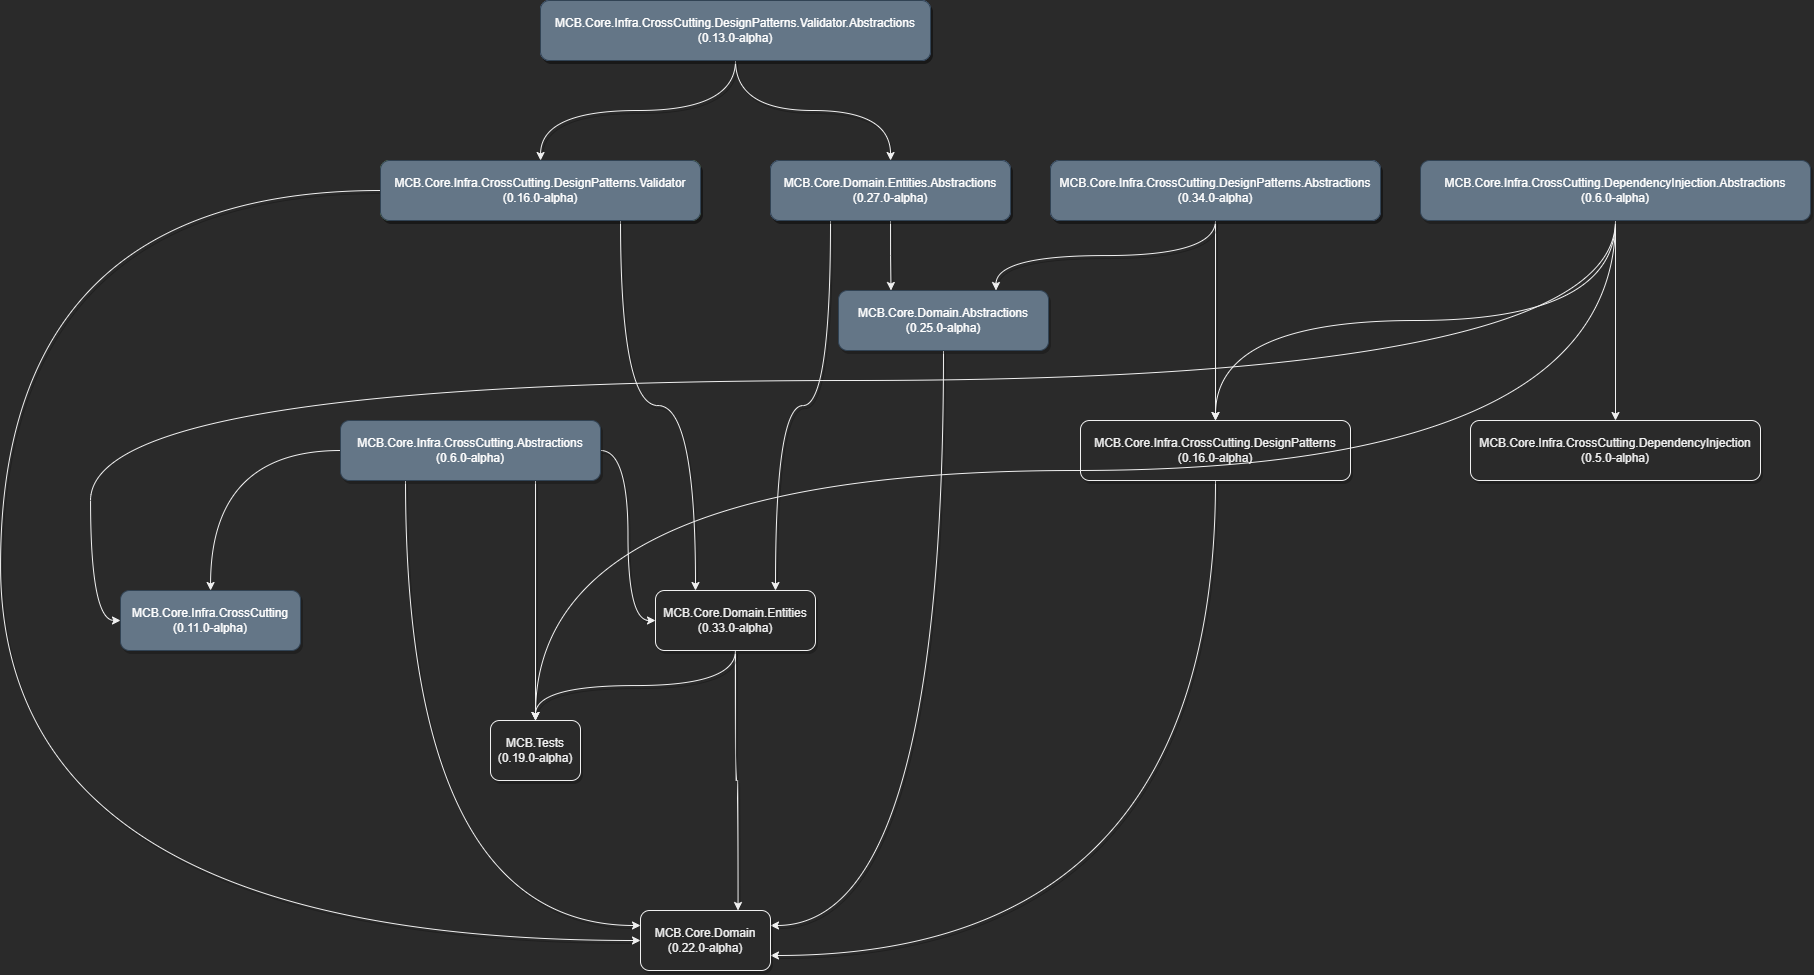

The diagram above was exported from draw.io. Its source (the exported page's mxGraphModel, read from the mxfile embedded in the PNG):
<mxGraphModel dx="3595" dy="1008" grid="1" gridSize="10" guides="1" tooltips="1" connect="1" arrows="1" fold="1" page="1" pageScale="1" pageWidth="1169" pageHeight="827" math="0" shadow="0">
  <root>
    <mxCell id="0" />
    <mxCell id="1" parent="0" />
    <mxCell id="PcA1VfBWENAPqxb3NAZG-33" style="edgeStyle=orthogonalEdgeStyle;rounded=1;orthogonalLoop=1;jettySize=auto;html=1;exitX=0.75;exitY=1;exitDx=0;exitDy=0;shadow=1;curved=1;" parent="1" source="wrAOR2XyxHAR7YnAa5zK-1" target="PcA1VfBWENAPqxb3NAZG-27" edge="1">
      <mxGeometry relative="1" as="geometry" />
    </mxCell>
    <mxCell id="PcA1VfBWENAPqxb3NAZG-41" style="edgeStyle=orthogonalEdgeStyle;rounded=1;orthogonalLoop=1;jettySize=auto;html=1;exitX=0.25;exitY=1;exitDx=0;exitDy=0;entryX=0;entryY=0.25;entryDx=0;entryDy=0;shadow=1;curved=1;" parent="1" source="wrAOR2XyxHAR7YnAa5zK-1" target="PcA1VfBWENAPqxb3NAZG-14" edge="1">
      <mxGeometry relative="1" as="geometry" />
    </mxCell>
    <mxCell id="tfhzQsaDoBt_08WCgqQs-1" style="edgeStyle=orthogonalEdgeStyle;rounded=1;orthogonalLoop=1;jettySize=auto;html=1;exitX=1;exitY=0.5;exitDx=0;exitDy=0;entryX=0;entryY=0.5;entryDx=0;entryDy=0;shadow=1;curved=1;" parent="1" source="wrAOR2XyxHAR7YnAa5zK-1" target="PcA1VfBWENAPqxb3NAZG-15" edge="1">
      <mxGeometry relative="1" as="geometry" />
    </mxCell>
    <mxCell id="3cqAHnnpNQM2DsdpvmZb-2" style="edgeStyle=orthogonalEdgeStyle;rounded=0;orthogonalLoop=1;jettySize=auto;html=1;curved=1;" parent="1" source="wrAOR2XyxHAR7YnAa5zK-1" target="3cqAHnnpNQM2DsdpvmZb-1" edge="1">
      <mxGeometry relative="1" as="geometry" />
    </mxCell>
    <mxCell id="wrAOR2XyxHAR7YnAa5zK-1" value="MCB.Core.Infra.CrossCutting.Abstractions&lt;br&gt;(0.6.0-alpha)" style="rounded=1;whiteSpace=wrap;html=1;shadow=1;fillColor=#647687;strokeColor=#314354;fontColor=#ffffff;" parent="1" vertex="1">
      <mxGeometry x="100" y="460" width="260" height="60" as="geometry" />
    </mxCell>
    <mxCell id="PcA1VfBWENAPqxb3NAZG-3" value="" style="edgeStyle=orthogonalEdgeStyle;rounded=1;orthogonalLoop=1;jettySize=auto;html=1;shadow=1;curved=1;" parent="1" source="PcA1VfBWENAPqxb3NAZG-1" target="PcA1VfBWENAPqxb3NAZG-2" edge="1">
      <mxGeometry relative="1" as="geometry" />
    </mxCell>
    <mxCell id="PcA1VfBWENAPqxb3NAZG-36" style="edgeStyle=orthogonalEdgeStyle;rounded=1;orthogonalLoop=1;jettySize=auto;html=1;exitX=0.5;exitY=1;exitDx=0;exitDy=0;entryX=0.75;entryY=0;entryDx=0;entryDy=0;shadow=1;curved=1;" parent="1" source="PcA1VfBWENAPqxb3NAZG-1" target="PcA1VfBWENAPqxb3NAZG-9" edge="1">
      <mxGeometry relative="1" as="geometry" />
    </mxCell>
    <mxCell id="PcA1VfBWENAPqxb3NAZG-1" value="MCB.Core.Infra.CrossCutting.DesignPatterns.Abstractions&lt;br&gt;(0.33.0-alpha)" style="rounded=1;whiteSpace=wrap;html=1;shadow=1;fillColor=#dae8fc;strokeColor=#6c8ebf;" parent="1" vertex="1">
      <mxGeometry x="810" y="200" width="330" height="60" as="geometry" />
    </mxCell>
    <mxCell id="PcA1VfBWENAPqxb3NAZG-37" style="edgeStyle=orthogonalEdgeStyle;rounded=1;orthogonalLoop=1;jettySize=auto;html=1;exitX=0.5;exitY=1;exitDx=0;exitDy=0;entryX=1;entryY=0.75;entryDx=0;entryDy=0;shadow=1;curved=1;" parent="1" source="PcA1VfBWENAPqxb3NAZG-2" target="PcA1VfBWENAPqxb3NAZG-14" edge="1">
      <mxGeometry relative="1" as="geometry" />
    </mxCell>
    <mxCell id="PcA1VfBWENAPqxb3NAZG-2" value="MCB.Core.Infra.CrossCutting.DesignPatterns&lt;br&gt;(0.16.0-alpha)" style="rounded=1;whiteSpace=wrap;html=1;shadow=1;" parent="1" vertex="1">
      <mxGeometry x="840" y="460" width="270" height="60" as="geometry" />
    </mxCell>
    <mxCell id="PcA1VfBWENAPqxb3NAZG-25" style="edgeStyle=orthogonalEdgeStyle;rounded=1;orthogonalLoop=1;jettySize=auto;html=1;exitX=0.5;exitY=1;exitDx=0;exitDy=0;shadow=1;curved=1;" parent="1" source="PcA1VfBWENAPqxb3NAZG-4" target="PcA1VfBWENAPqxb3NAZG-5" edge="1">
      <mxGeometry relative="1" as="geometry" />
    </mxCell>
    <mxCell id="PcA1VfBWENAPqxb3NAZG-26" style="edgeStyle=orthogonalEdgeStyle;rounded=1;orthogonalLoop=1;jettySize=auto;html=1;exitX=0.5;exitY=1;exitDx=0;exitDy=0;shadow=1;curved=1;" parent="1" source="PcA1VfBWENAPqxb3NAZG-4" target="PcA1VfBWENAPqxb3NAZG-7" edge="1">
      <mxGeometry relative="1" as="geometry" />
    </mxCell>
    <mxCell id="PcA1VfBWENAPqxb3NAZG-4" value="MCB.Core.Infra.CrossCutting.DesignPatterns.Validator.Abstractions&lt;br&gt;(0.13.0-alpha)" style="rounded=1;whiteSpace=wrap;html=1;shadow=1;fillColor=#dae8fc;strokeColor=#6c8ebf;" parent="1" vertex="1">
      <mxGeometry x="300" y="40" width="390" height="60" as="geometry" />
    </mxCell>
    <mxCell id="PcA1VfBWENAPqxb3NAZG-38" style="edgeStyle=orthogonalEdgeStyle;rounded=1;orthogonalLoop=1;jettySize=auto;html=1;exitX=0.75;exitY=1;exitDx=0;exitDy=0;entryX=0.25;entryY=0;entryDx=0;entryDy=0;shadow=1;curved=1;" parent="1" source="PcA1VfBWENAPqxb3NAZG-5" target="PcA1VfBWENAPqxb3NAZG-15" edge="1">
      <mxGeometry relative="1" as="geometry" />
    </mxCell>
    <mxCell id="PcA1VfBWENAPqxb3NAZG-39" style="edgeStyle=orthogonalEdgeStyle;rounded=1;orthogonalLoop=1;jettySize=auto;html=1;exitX=0;exitY=0.5;exitDx=0;exitDy=0;entryX=0;entryY=0.5;entryDx=0;entryDy=0;shadow=1;curved=1;" parent="1" source="PcA1VfBWENAPqxb3NAZG-5" target="PcA1VfBWENAPqxb3NAZG-14" edge="1">
      <mxGeometry relative="1" as="geometry">
        <Array as="points">
          <mxPoint x="-240" y="230" />
          <mxPoint x="-240" y="980" />
        </Array>
      </mxGeometry>
    </mxCell>
    <mxCell id="PcA1VfBWENAPqxb3NAZG-5" value="MCB.Core.Infra.CrossCutting.DesignPatterns.Validator&lt;br&gt;(0.16.0-alpha)" style="rounded=1;whiteSpace=wrap;html=1;shadow=1;fillColor=#d5e8d4;strokeColor=#82b366;" parent="1" vertex="1">
      <mxGeometry x="140" y="200" width="320" height="60" as="geometry" />
    </mxCell>
    <mxCell id="PcA1VfBWENAPqxb3NAZG-31" style="edgeStyle=orthogonalEdgeStyle;rounded=1;orthogonalLoop=1;jettySize=auto;html=1;exitX=0.5;exitY=1;exitDx=0;exitDy=0;entryX=0.25;entryY=0;entryDx=0;entryDy=0;shadow=1;curved=1;" parent="1" source="PcA1VfBWENAPqxb3NAZG-7" target="PcA1VfBWENAPqxb3NAZG-9" edge="1">
      <mxGeometry relative="1" as="geometry" />
    </mxCell>
    <mxCell id="tfhzQsaDoBt_08WCgqQs-2" style="edgeStyle=orthogonalEdgeStyle;rounded=1;orthogonalLoop=1;jettySize=auto;html=1;exitX=0.25;exitY=1;exitDx=0;exitDy=0;entryX=0.75;entryY=0;entryDx=0;entryDy=0;shadow=1;curved=1;" parent="1" source="PcA1VfBWENAPqxb3NAZG-7" target="PcA1VfBWENAPqxb3NAZG-15" edge="1">
      <mxGeometry relative="1" as="geometry" />
    </mxCell>
    <mxCell id="PcA1VfBWENAPqxb3NAZG-7" value="MCB.Core.Domain.Entities.Abstractions&lt;br&gt;(0.27.0-alpha)" style="rounded=1;whiteSpace=wrap;html=1;shadow=1;fillColor=#dae8fc;strokeColor=#6c8ebf;" parent="1" vertex="1">
      <mxGeometry x="530" y="200" width="240" height="60" as="geometry" />
    </mxCell>
    <mxCell id="PcA1VfBWENAPqxb3NAZG-42" style="edgeStyle=orthogonalEdgeStyle;rounded=1;orthogonalLoop=1;jettySize=auto;html=1;exitX=0.5;exitY=1;exitDx=0;exitDy=0;entryX=1;entryY=0.25;entryDx=0;entryDy=0;shadow=1;curved=1;" parent="1" source="PcA1VfBWENAPqxb3NAZG-9" target="PcA1VfBWENAPqxb3NAZG-14" edge="1">
      <mxGeometry relative="1" as="geometry" />
    </mxCell>
    <mxCell id="PcA1VfBWENAPqxb3NAZG-9" value="MCB.Core.Domain.Abstractions&lt;br&gt;(0.25.0-alpha)" style="rounded=1;whiteSpace=wrap;html=1;shadow=1;fillColor=#647687;strokeColor=#314354;fontColor=#ffffff;" parent="1" vertex="1">
      <mxGeometry x="598" y="330" width="210" height="60" as="geometry" />
    </mxCell>
    <mxCell id="PcA1VfBWENAPqxb3NAZG-14" value="MCB.Core.Domain&lt;br&gt;(0.22.0-alpha)" style="rounded=1;whiteSpace=wrap;html=1;shadow=1;" parent="1" vertex="1">
      <mxGeometry x="400" y="950" width="130" height="60" as="geometry" />
    </mxCell>
    <mxCell id="PcA1VfBWENAPqxb3NAZG-44" style="edgeStyle=orthogonalEdgeStyle;rounded=1;orthogonalLoop=1;jettySize=auto;html=1;exitX=0.5;exitY=1;exitDx=0;exitDy=0;entryX=0.75;entryY=0;entryDx=0;entryDy=0;shadow=1;curved=1;" parent="1" source="PcA1VfBWENAPqxb3NAZG-15" target="PcA1VfBWENAPqxb3NAZG-14" edge="1">
      <mxGeometry relative="1" as="geometry" />
    </mxCell>
    <mxCell id="dP3vPYSttG-R8qExbE_N-1" style="edgeStyle=orthogonalEdgeStyle;rounded=0;orthogonalLoop=1;jettySize=auto;html=1;entryX=0.5;entryY=1;entryDx=0;entryDy=0;exitX=0.5;exitY=0;exitDx=0;exitDy=0;startArrow=classic;startFill=1;endArrow=none;endFill=0;shadow=1;curved=1;" parent="1" source="PcA1VfBWENAPqxb3NAZG-27" target="PcA1VfBWENAPqxb3NAZG-15" edge="1">
      <mxGeometry relative="1" as="geometry">
        <mxPoint x="410" y="640" as="sourcePoint" />
      </mxGeometry>
    </mxCell>
    <mxCell id="PcA1VfBWENAPqxb3NAZG-15" value="MCB.Core.Domain.Entities&lt;br&gt;(0.33.0-alpha)" style="rounded=1;whiteSpace=wrap;html=1;shadow=1;" parent="1" vertex="1">
      <mxGeometry x="415" y="630" width="160" height="60" as="geometry" />
    </mxCell>
    <mxCell id="PcA1VfBWENAPqxb3NAZG-27" value="MCB.Tests&lt;br&gt;(0.19.0-alpha)" style="rounded=1;whiteSpace=wrap;html=1;shadow=1;" parent="1" vertex="1">
      <mxGeometry x="250" y="760" width="90" height="60" as="geometry" />
    </mxCell>
    <mxCell id="AIoY1_LYFTvYuZsFRKm3-2" style="edgeStyle=orthogonalEdgeStyle;rounded=0;orthogonalLoop=1;jettySize=auto;html=1;exitX=0.5;exitY=1;exitDx=0;exitDy=0;entryX=0.5;entryY=0;entryDx=0;entryDy=0;curved=1;" parent="1" source="AIoY1_LYFTvYuZsFRKm3-1" target="PcA1VfBWENAPqxb3NAZG-2" edge="1">
      <mxGeometry relative="1" as="geometry" />
    </mxCell>
    <mxCell id="_YuqJYS4G-YNdIc33ko4-2" style="edgeStyle=orthogonalEdgeStyle;rounded=0;orthogonalLoop=1;jettySize=auto;html=1;exitX=0.5;exitY=1;exitDx=0;exitDy=0;entryX=0.5;entryY=0;entryDx=0;entryDy=0;curved=1;" parent="1" source="AIoY1_LYFTvYuZsFRKm3-1" target="_YuqJYS4G-YNdIc33ko4-1" edge="1">
      <mxGeometry relative="1" as="geometry" />
    </mxCell>
    <mxCell id="ERngwKMEvM7hqib9lWvg-1" style="edgeStyle=orthogonalEdgeStyle;rounded=0;orthogonalLoop=1;jettySize=auto;html=1;exitX=0.5;exitY=1;exitDx=0;exitDy=0;entryX=0.5;entryY=0;entryDx=0;entryDy=0;curved=1;" parent="1" source="AIoY1_LYFTvYuZsFRKm3-1" target="PcA1VfBWENAPqxb3NAZG-27" edge="1">
      <mxGeometry relative="1" as="geometry" />
    </mxCell>
    <mxCell id="3cqAHnnpNQM2DsdpvmZb-3" style="edgeStyle=orthogonalEdgeStyle;curved=1;rounded=0;orthogonalLoop=1;jettySize=auto;html=1;exitX=0.5;exitY=1;exitDx=0;exitDy=0;" parent="1" source="AIoY1_LYFTvYuZsFRKm3-1" target="3cqAHnnpNQM2DsdpvmZb-1" edge="1">
      <mxGeometry relative="1" as="geometry">
        <Array as="points">
          <mxPoint x="1375" y="420" />
          <mxPoint x="-150" y="420" />
          <mxPoint x="-150" y="660" />
        </Array>
      </mxGeometry>
    </mxCell>
    <mxCell id="AIoY1_LYFTvYuZsFRKm3-1" value="MCB.Core.Infra.CrossCutting.DependencyInjection.Abstractions&lt;br&gt;(0.6.0-alpha)" style="rounded=1;whiteSpace=wrap;html=1;shadow=1;fillColor=#647687;strokeColor=#314354;fontColor=#ffffff;" parent="1" vertex="1">
      <mxGeometry x="1180" y="200" width="390" height="60" as="geometry" />
    </mxCell>
    <mxCell id="_YuqJYS4G-YNdIc33ko4-1" value="MCB.Core.Infra.CrossCutting.DependencyInjection&lt;br&gt;(0.5.0-alpha)" style="rounded=1;whiteSpace=wrap;html=1;shadow=1;" parent="1" vertex="1">
      <mxGeometry x="1230" y="460" width="290" height="60" as="geometry" />
    </mxCell>
    <mxCell id="3cqAHnnpNQM2DsdpvmZb-1" value="MCB.Core.Infra.CrossCutting&lt;br&gt;(0.11.0-alpha)" style="rounded=1;whiteSpace=wrap;html=1;shadow=1;fillColor=#647687;strokeColor=#314354;fontColor=#ffffff;" parent="1" vertex="1">
      <mxGeometry x="-120" y="630" width="180" height="60" as="geometry" />
    </mxCell>
    <mxCell id="uEwJerE6B5b-o7ht-VVY-1" value="MCB.Core.Infra.CrossCutting.DesignPatterns.Validator.Abstractions&lt;br&gt;(0.13.0-alpha)" style="rounded=1;whiteSpace=wrap;html=1;shadow=1;fillColor=#647687;strokeColor=#314354;fontColor=#ffffff;" parent="1" vertex="1">
      <mxGeometry x="300" y="40" width="390" height="60" as="geometry" />
    </mxCell>
    <mxCell id="uEwJerE6B5b-o7ht-VVY-2" value="MCB.Core.Infra.CrossCutting.DesignPatterns.Validator&lt;br&gt;(0.16.0-alpha)" style="rounded=1;whiteSpace=wrap;html=1;shadow=1;fillColor=#647687;strokeColor=#314354;fontColor=#ffffff;" parent="1" vertex="1">
      <mxGeometry x="140" y="200" width="320" height="60" as="geometry" />
    </mxCell>
    <mxCell id="uEwJerE6B5b-o7ht-VVY-3" value="MCB.Core.Domain.Entities.Abstractions&lt;br&gt;(0.27.0-alpha)" style="rounded=1;whiteSpace=wrap;html=1;shadow=1;fillColor=#647687;strokeColor=#314354;fontColor=#ffffff;" parent="1" vertex="1">
      <mxGeometry x="530" y="200" width="240" height="60" as="geometry" />
    </mxCell>
    <mxCell id="uEwJerE6B5b-o7ht-VVY-4" value="MCB.Core.Infra.CrossCutting.DesignPatterns.Abstractions&lt;br&gt;(0.34.0-alpha)" style="rounded=1;whiteSpace=wrap;html=1;shadow=1;fillColor=#647687;strokeColor=#314354;fontColor=#ffffff;" parent="1" vertex="1">
      <mxGeometry x="810" y="200" width="330" height="60" as="geometry" />
    </mxCell>
  </root>
</mxGraphModel>